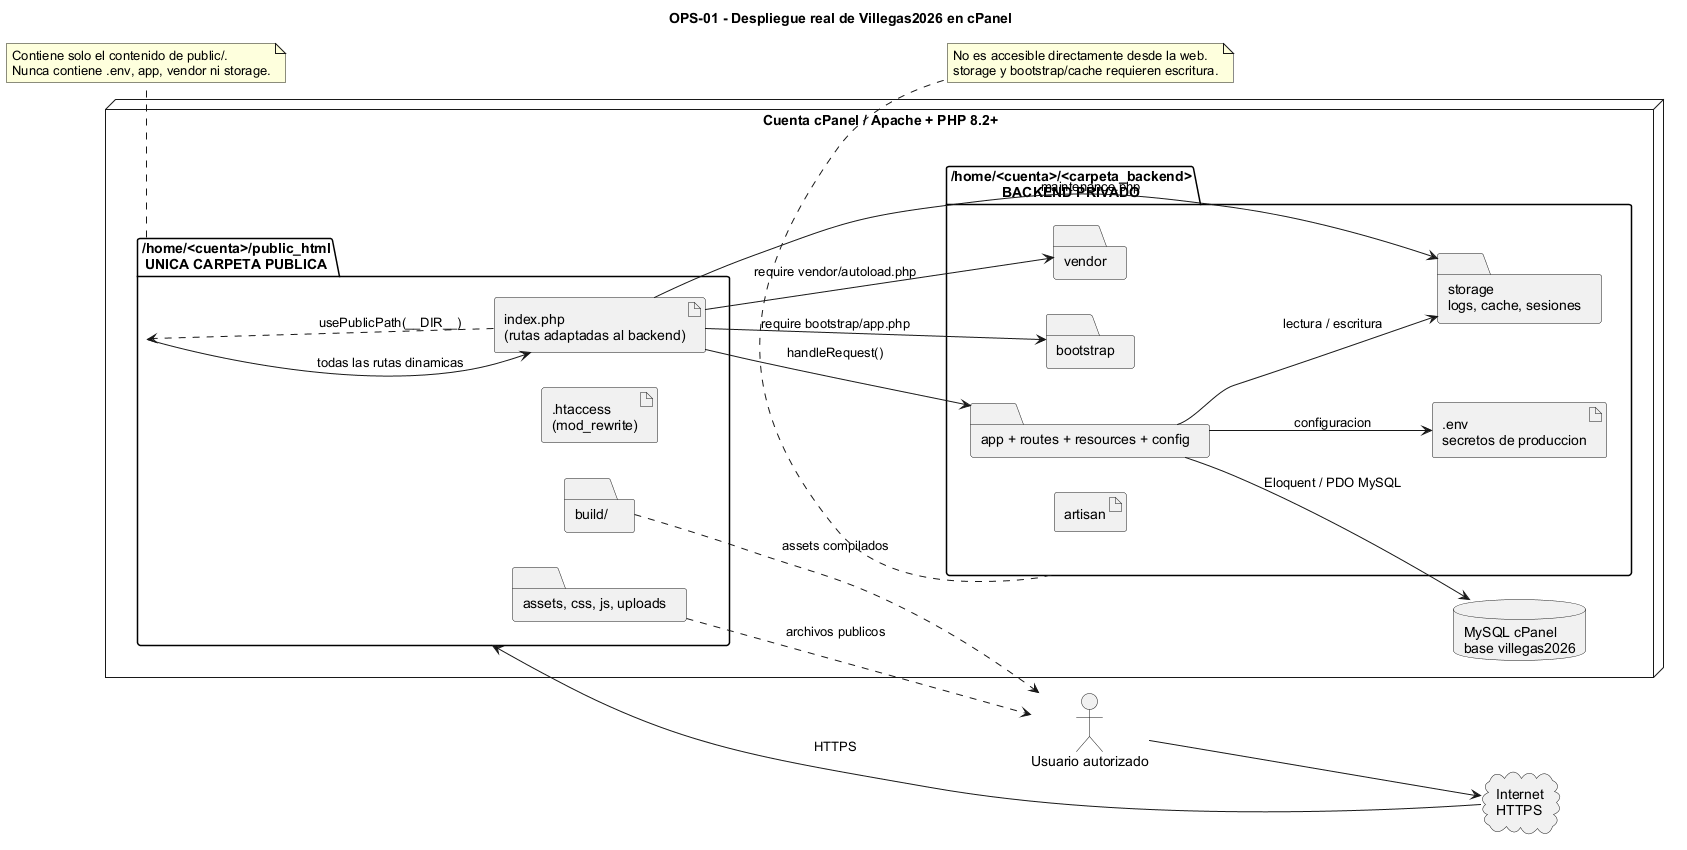

The diagram above was rendered by PlantUML. Its source (embedded in the PNG):
@startuml OPS-01_despliegue_cpanel
title OPS-01 - Despliegue real de Villegas2026 en cPanel
left to right direction
skinparam shadowing false
skinparam defaultFontName Arial

actor "Usuario autorizado" as User
cloud "Internet\nHTTPS" as Internet

node "Cuenta cPanel / Apache + PHP 8.2+" as CPanel {
  folder "/home/<cuenta>/public_html\nUNICA CARPETA PUBLICA" as Public {
    artifact "index.php\n(rutas adaptadas al backend)" as Index
    artifact ".htaccess\n(mod_rewrite)" as Htaccess
    folder "build/" as Build
    folder "assets, css, js, uploads" as Static
  }

  folder "/home/<cuenta>/<carpeta_backend>\nBACKEND PRIVADO" as Backend {
    folder "app + routes + resources + config" as Source
    folder "bootstrap" as Bootstrap
    folder "vendor" as Vendor
    folder "storage\nlogs, cache, sesiones" as Storage
    artifact "artisan" as Artisan
    artifact ".env\nsecretos de produccion" as Env
  }

  database "MySQL cPanel\nbase villegas2026" as DB
}

User --> Internet
Internet --> Public : HTTPS
Public --> Index : todas las rutas dinamicas
Index --> Vendor : require vendor/autoload.php
Index --> Bootstrap : require bootstrap/app.php
Index --> Storage : maintenance.php
Index --> Source : handleRequest()
Index ..> Public : usePublicPath(__DIR__)
Source --> Env : configuracion
Source --> Storage : lectura / escritura
Source --> DB : Eloquent / PDO MySQL
Build ..> User : assets compilados
Static ..> User : archivos publicos

note bottom of Public
  Contiene solo el contenido de public/.
  Nunca contiene .env, app, vendor ni storage.
end note

note bottom of Backend
  No es accesible directamente desde la web.
  storage y bootstrap/cache requieren escritura.
end note
@enduml